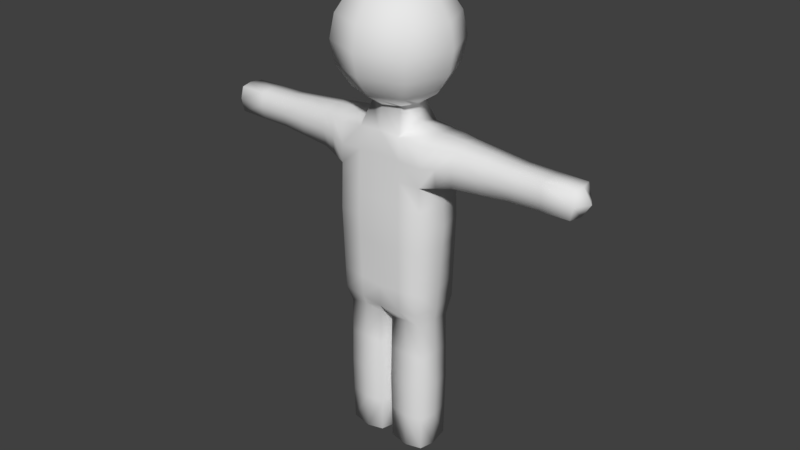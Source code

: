 # Source: man_final_rigged.blend  (saved by Blender 2.78.0; exported with 4.5.12 LTS)
import bpy
from mathutils import Matrix  # noqa: F401  (used for matrix-valued properties, if any)

bpy.ops.wm.read_factory_settings(use_empty=True)
scene = bpy.context.scene
scene.name = 'Scene'

# ---- collections
col_collection_1 = bpy.data.collections.new('Collection 1'); scene.collection.children.link(col_collection_1)

# ---- world
world_world = bpy.data.worlds.new('World'); scene.world = world_world
world_world.color = (0.05088, 0.05088, 0.05088)
world_world.use_sun_shadow = False
world_world.sun_shadow_jitter_overblur = 0.0
world_world.cycles.sampling_method = 'MANUAL'

# ---- meshes
me_cube_001 = bpy.data.meshes.new('Cube.001')
me_cube_001.from_pydata([(0.4761, -0.2836, -0.9287), (0.4761, -0.2836, 0.9287), (0.4761, 0.2836, -0.9287), (0.4761, 0.2836, 0.9287), (0.4999, 0.2978, 0.0), (0.4999, -0.2978, 0.0), (0.4999, 0.0, -0.9751), (0.4999, 0.0, 0.9751), (0.5714, 0.0, 0.0), (0.4822, 0.2872, 0.6934), (0.4822, -0.2872, 0.6934), (0.4873, 0.2902, 0.4949), (0.4873, -0.2902, 0.4949), (0.5333, 0.0, 0.5196), (0.8036, -0.1903, 0.5517), (0.8036, -0.1903, 0.9324), (0.8036, 0.1903, 0.5517), (0.8036, 0.1903, 0.9324), (2.052, -0.1395, 0.6026), (2.052, -0.1395, 0.8815), (2.052, 0.1395, 0.6026), (2.052, 0.1395, 0.8815), (0.8036, -1.048e-07, 0.5136), (0.8036, -1.048e-07, 0.9704), (2.083, -1.043e-07, 0.5956), (2.083, -1.043e-07, 0.8885), (0.8036, -0.2284, 0.742), (0.8036, 0.2284, 0.742), (2.083, 0.1464, 0.742), (2.083, -0.1464, 0.742), (2.177, -1.043e-07, 0.742), (1.428, 0.1464, 0.5956), (1.428, 0.1464, 0.8885), (1.428, -0.1464, 0.5956), (1.428, -0.1464, 0.8885), (1.428, -1.043e-07, 0.9094), (1.428, -1.043e-07, 0.5747), (1.428, -0.1674, 0.742), (1.428, 0.1674, 0.742), (0.6518, -5.24e-08, 0.9758), (0.6399, 0.237, 0.9335), (0.6429, 0.2578, 0.7208), (0.6454, 0.2403, 0.5263), (0.6684, -5.24e-08, 0.5305), (0.6454, -0.2403, 0.5263), (0.6429, -0.2578, 0.7208), (0.6399, -0.237, 0.9335), (0.2381, 0.2907, 0.9519), (0.2381, -0.2907, -0.9519), (0.25, 0.3191, 0.0), (0.2381, 0.2907, -0.9519), (0.2381, -0.2907, 0.9519), (0.25, -0.3191, 0.0), (0.25, 0.0, 1.045), (0.2411, -0.2979, 0.7108), (0.2411, 0.2979, 0.7108), (0.2436, 0.3039, 0.5073), (0.2436, -0.3039, 0.5073), (0.07332, -0.1977, -2.641), (0.07332, -0.1977, -1.129), (0.07332, 0.1977, -2.641), (0.07332, 0.1977, -1.129), (0.4688, -0.1977, -2.641), (0.4688, -0.1977, -1.129), (0.4688, 0.1977, -2.641), (0.4688, 0.1977, -1.129), (0.06343, 0.0, -2.679), (0.06343, 0.0, -1.092), (0.4787, 0.0, -2.679), (0.4787, 0.0, -1.092), (0.271, 0.2076, -2.679), (0.271, 0.2076, -1.092), (0.271, -0.2076, -2.679), (0.271, -0.2076, -1.092), (0.271, 0.0, -2.793), (0.06343, -0.2076, -1.885), (0.06343, 0.2076, -1.885), (0.4787, 0.2076, -1.885), (0.4787, -0.2076, -1.885), (0.5083, 0.0, -1.885), (0.03378, 0.0, -1.885), (0.271, -0.2373, -1.885), (0.271, 0.2373, -1.885), (-0.4761, -0.2836, -0.9287), (-0.4761, -0.2836, 0.9287), (-0.4761, 0.2836, -0.9287), (-0.4761, 0.2836, 0.9287), (-0.4999, 0.2978, 0.0), (-0.4999, -0.2978, 0.0), (0.0, 0.2978, -0.9751), (0.0, 0.2978, 0.9751), (0.0, -0.2978, -0.9751), (0.0, -0.2978, 0.9751), (0.0, -0.3403, 0.0), (0.0, 0.3403, 0.0), (-0.4999, 0.0, -0.9751), (-0.4999, 0.0, 0.9751), (-0.5714, 0.0, 0.0), (-0.4822, 0.2872, 0.6934), (-0.4822, -0.2872, 0.6934), (0.0, -0.3086, 0.7281), (0.0, 0.3086, 0.7281), (-0.4873, 0.2902, 0.4949), (-0.4873, -0.2902, 0.4949), (0.0, -0.3177, 0.5196), (0.0, 0.3177, 0.5196), (-0.5333, 0.0, 0.5196), (-0.8036, -0.1903, 0.5517), (-0.8036, -0.1903, 0.9324), (-0.8036, 0.1903, 0.5517), (-0.8036, 0.1903, 0.9324), (-2.052, -0.1395, 0.6026), (-2.052, -0.1395, 0.8815), (-2.052, 0.1395, 0.6026), (-2.052, 0.1395, 0.8815), (-0.8036, -1.048e-07, 0.5136), (-0.8036, -1.048e-07, 0.9704), (-2.083, -1.043e-07, 0.5956), (-2.083, -1.043e-07, 0.8885), (-0.8036, -0.2284, 0.742), (-0.8036, 0.2284, 0.742), (-2.083, 0.1464, 0.742), (-2.083, -0.1464, 0.742), (-2.177, -1.043e-07, 0.742), (-1.428, 0.1464, 0.5956), (-1.428, 0.1464, 0.8885), (-1.428, -0.1464, 0.5956), (-1.428, -0.1464, 0.8885), (-1.428, -1.043e-07, 0.9094), (-1.428, -1.043e-07, 0.5747), (-1.428, -0.1674, 0.742), (-1.428, 0.1674, 0.742), (-0.6518, -5.24e-08, 0.9758), (-0.6399, 0.237, 0.9335), (-0.6429, 0.2578, 0.7208), (-0.6454, 0.2403, 0.5263), (-0.6684, -5.24e-08, 0.5305), (-0.6454, -0.2403, 0.5263), (-0.6429, -0.2578, 0.7208), (-0.6399, -0.237, 0.9335), (-0.2381, 0.2907, 0.9519), (-0.2381, -0.2907, -0.9519), (-0.25, 0.3191, 0.0), (-0.2381, 0.2907, -0.9519), (-0.2381, -0.2907, 0.9519), (-0.25, -0.3191, 0.0), (-0.25, 0.0, 1.045), (-0.2411, -0.2979, 0.7108), (-0.2411, 0.2979, 0.7108), (-0.2436, 0.3039, 0.5073), (-0.2436, -0.3039, 0.5073), (-0.07332, -0.1977, -2.641), (-0.07332, -0.1977, -1.129), (-0.07332, 0.1977, -2.641), (-0.07332, 0.1977, -1.129), (-0.4688, -0.1977, -2.641), (-0.4688, -0.1977, -1.129), (-0.4688, 0.1977, -2.641), (-0.4688, 0.1977, -1.129), (-0.06343, 0.0, -2.679), (-0.06343, 0.0, -1.092), (-0.4787, 0.0, -2.679), (-0.4787, 0.0, -1.092), (-0.271, 0.2076, -2.679), (-0.271, 0.2076, -1.092), (-0.271, -0.2076, -2.679), (-0.271, -0.2076, -1.092), (-0.271, 0.0, -2.793), (-0.06343, -0.2076, -1.885), (-0.06343, 0.2076, -1.885), (-0.4787, 0.2076, -1.885), (-0.4787, -0.2076, -1.885), (-0.5083, 0.0, -1.885), (-0.03378, 0.0, -1.885), (-0.271, -0.2373, -1.885), (-0.271, 0.2373, -1.885), (0.0, 0.0, -1.02), (0.0, 0.2484, 2.413), (-6.93e-08, 2.87e-08, 2.462), (0.1756, 0.1756, 2.413), (0.3245, 0.3245, 2.272), (0.424, 0.424, 2.061), (0.4589, 0.4589, 1.813), (0.424, 0.424, 1.565), (0.3245, 0.3245, 1.354), (0.1756, 0.1756, 1.213), (0.2484, 9.641e-08, 2.413), (0.4589, 1.061e-07, 2.272), (0.5996, 1.061e-07, 2.061), (0.6491, 8.673e-08, 1.813), (0.5996, 1.061e-07, 1.565), (0.4589, 1.061e-07, 1.354), (0.2484, 9.641e-08, 1.213), (0.1756, -0.1756, 2.413), (0.3245, -0.3245, 2.272), (0.424, -0.424, 2.061), (0.4589, -0.4589, 1.813), (0.424, -0.424, 1.565), (0.3245, -0.3245, 1.354), (0.1756, -0.1756, 1.213), (8.074e-09, -0.2484, 2.413), (8.074e-09, -0.4589, 2.272), (2.742e-08, -0.5996, 2.061), (8.074e-09, -0.6491, 1.813), (2.742e-08, -0.5996, 1.565), (8.074e-09, -0.4589, 1.354), (8.074e-09, -0.2484, 1.213), (-0.1756, -0.1756, 2.413), (-0.3245, -0.3245, 2.272), (-0.424, -0.424, 2.061), (-0.4589, -0.4589, 1.813), (-0.424, -0.424, 1.565), (-0.3245, -0.3245, 1.354), (-0.1756, -0.1756, 1.213), (-0.2484, 1.061e-07, 2.413), (-0.4589, 1.061e-07, 2.272), (-0.5996, 6.739e-08, 2.061), (-0.6491, 1.061e-07, 1.813), (-0.5996, 6.739e-08, 1.565), (-0.4589, 1.061e-07, 1.354), (-0.2484, 1.061e-07, 1.213), (-0.1756, 0.1756, 2.413), (-0.3245, 0.3245, 2.272), (-0.424, 0.424, 2.061), (-0.4589, 0.4589, 1.813), (-0.424, 0.424, 1.565), (-0.3245, 0.3245, 1.354), (-0.1756, 0.1756, 1.213), (-1.127e-08, 0.4589, 2.272), (-3.061e-08, 0.5996, 2.061), (8.074e-09, 0.6491, 1.813), (-3.061e-08, 0.5996, 1.565), (-1.127e-08, 0.4589, 1.354), (-1.598e-09, 0.2484, 1.213), (0.4936, 0.294, 0.2474), (0.4936, -0.294, 0.2474), (0.0, -0.329, 0.2598), (0.0, 0.329, 0.2598), (0.5523, 0.0, 0.2598), (0.2468, -0.3115, 0.2536), (0.2468, 0.3115, 0.2536), (-0.4936, 0.294, 0.2474), (-0.4936, -0.294, 0.2474), (-0.5523, 0.0, 0.2598), (-0.2468, -0.3115, 0.2536), (-0.2468, 0.3115, 0.2536), (0.488, 0.2907, -0.4643), (0.488, -0.2907, -0.4643), (0.0, 0.3191, -0.4875), (0.0, -0.3191, -0.4875), (0.5356, 0.0, -0.4875), (0.244, -0.3049, -0.4759), (0.244, 0.3049, -0.4759), (-0.488, 0.2907, -0.4643), (-0.488, -0.2907, -0.4643), (-0.5356, 0.0, -0.4875), (-0.244, -0.3049, -0.4759), (-0.244, 0.3049, -0.4759), (0.494, 0.2942, -0.2322), (0.494, -0.2942, -0.2322), (0.0, 0.3297, -0.2438), (0.0, -0.3297, -0.2438), (0.5535, 0.0, -0.2438), (0.247, -0.312, -0.238), (0.247, 0.312, -0.238), (-0.494, 0.2942, -0.2322), (-0.494, -0.2942, -0.2322), (-0.5535, 0.0, -0.2438), (-0.247, -0.312, -0.238), (-0.247, 0.312, -0.238), (0.4821, 0.2871, -0.6965), (0.4821, -0.2871, -0.6965), (0.0, 0.3084, -0.7313), (0.0, -0.3084, -0.7313), (0.5178, 0.0, -0.7313), (0.241, -0.2978, -0.7139), (0.241, 0.2978, -0.7139), (-0.4821, 0.2871, -0.6965), (-0.4821, -0.2871, -0.6965), (-0.5178, 0.0, -0.7313), (-0.241, -0.2978, -0.7139), (-0.241, 0.2978, -0.7139), (1.116, 0.1684, 0.5736), (1.116, -0.1684, 0.9104), (1.116, -1.046e-07, 0.5441), (1.116, -0.1979, 0.742), (1.116, 0.1684, 0.9104), (1.116, -0.1684, 0.5736), (1.116, -1.046e-07, 0.9399), (1.116, 0.1979, 0.742), (1.74, 0.143, 0.885), (1.74, -0.143, 0.5991), (1.755, -1.043e-07, 0.8989), (1.755, 0.1569, 0.742), (1.74, 0.143, 0.5991), (1.74, -0.143, 0.885), (1.755, -1.043e-07, 0.5851), (1.755, -0.1569, 0.742), (-1.116, 0.1684, 0.5736), (-1.116, -0.1684, 0.9104), (-1.116, -1.046e-07, 0.5441), (-1.116, -0.1979, 0.742), (-1.116, 0.1684, 0.9104), (-1.116, -0.1684, 0.5736), (-1.116, -1.046e-07, 0.9399), (-1.116, 0.1979, 0.742), (-1.74, 0.143, 0.885), (-1.74, -0.143, 0.5991), (-1.755, -1.043e-07, 0.8989), (-1.755, 0.1569, 0.742), (-1.74, 0.143, 0.5991), (-1.74, -0.143, 0.885), (-1.755, -1.043e-07, 0.5851), (-1.755, -0.1569, 0.742), (-0.06838, -0.2027, -1.507), (-0.06838, 0.2027, -1.507), (-0.4737, 0.2027, -1.507), (-0.4737, -0.2027, -1.507), (-0.4935, 0.0, -1.488), (-0.0486, 0.0, -1.488), (-0.271, -0.2224, -1.488), (-0.271, 0.2224, -1.488), (0.06838, -0.2027, -1.507), (0.06838, 0.2027, -1.507), (0.4737, 0.2027, -1.507), (0.4737, -0.2027, -1.507), (0.4935, 0.0, -1.488), (0.0486, 0.0, -1.488), (0.271, -0.2224, -1.488), (0.271, 0.2224, -1.488), (0.06838, 0.2027, -2.263), (0.4737, 0.2027, -2.263), (0.4737, -0.2027, -2.263), (0.4935, 0.0, -2.282), (0.0486, 0.0, -2.282), (0.271, -0.2224, -2.282), (0.271, 0.2224, -2.282), (0.06838, -0.2027, -2.263), (-0.06838, 0.2027, -2.263), (-0.4737, 0.2027, -2.263), (-0.4737, -0.2027, -2.263), (-0.4935, 0.0, -2.282), (-0.0486, 0.0, -2.282), (-0.271, -0.2224, -2.282), (-0.271, 0.2224, -2.282), (-0.06838, -0.2027, -2.263)], [], [(55, 47, 3, 9), (262, 8, 5, 259), (264, 49, 4, 258), (263, 52, 93, 261), (54, 51, 92, 100), (258, 4, 8, 262), (57, 54, 100, 104), (56, 55, 9, 11), (240, 56, 11, 234), (238, 13, 12, 235), (239, 57, 104, 236), (234, 11, 13, 238), (293, 290, 21, 28), (30, 25, 19, 29), (285, 283, 15, 26), (296, 24, 18, 291), (288, 23, 15, 283), (286, 17, 23, 288), (294, 20, 24, 296), (28, 21, 25, 30), (20, 28, 30, 24), (287, 285, 26, 14), (24, 30, 29, 18), (294, 293, 28, 20), (282, 289, 38, 31), (291, 297, 37, 33), (282, 31, 36, 284), (290, 32, 35, 292), (292, 35, 34, 295), (284, 36, 33, 287), (297, 295, 34, 37), (289, 286, 32, 38), (39, 23, 17, 40), (40, 17, 27, 41), (41, 27, 16, 42), (42, 16, 22, 43), (43, 22, 14, 44), (44, 14, 26, 45), (45, 26, 15, 46), (46, 15, 23, 39), (1, 46, 39, 7), (10, 45, 46, 1), (12, 44, 45, 10), (13, 43, 44, 12), (11, 42, 43, 13), (9, 41, 42, 11), (3, 40, 41, 9), (7, 39, 40, 3), (235, 12, 57, 239), (237, 105, 56, 240), (105, 101, 55, 56), (12, 10, 54, 57), (3, 47, 53, 7), (10, 1, 51, 54), (7, 53, 51, 1), (259, 5, 52, 263), (260, 94, 49, 264), (101, 90, 47, 55), (327, 67, 61, 323), (329, 71, 65, 324), (326, 69, 63, 325), (328, 73, 59, 322), (74, 68, 62, 72), (70, 64, 68, 74), (324, 65, 69, 326), (322, 59, 67, 327), (60, 70, 74, 66), (66, 74, 72, 58), (325, 63, 73, 328), (323, 61, 71, 329), (330, 76, 82, 336), (332, 78, 81, 335), (337, 75, 80, 334), (331, 77, 79, 333), (335, 81, 75, 337), (333, 79, 78, 332), (336, 82, 77, 331), (334, 80, 76, 330), (2, 65, 71, 50), (50, 71, 61, 89), (89, 61, 67, 176), (176, 67, 59, 91), (91, 59, 73, 48), (48, 73, 63, 0), (0, 63, 69, 6), (6, 69, 65, 2), (148, 98, 86, 140), (267, 266, 88, 97), (269, 265, 87, 142), (268, 261, 93, 145), (147, 100, 92, 144), (265, 267, 97, 87), (150, 104, 100, 147), (149, 102, 98, 148), (245, 241, 102, 149), (243, 242, 103, 106), (244, 236, 104, 150), (241, 243, 106, 102), (309, 121, 114, 306), (123, 122, 112, 118), (301, 119, 108, 299), (312, 307, 111, 117), (304, 299, 108, 116), (302, 304, 116, 110), (310, 312, 117, 113), (121, 123, 118, 114), (113, 117, 123, 121), (303, 107, 119, 301), (117, 111, 122, 123), (310, 113, 121, 309), (298, 124, 131, 305), (307, 126, 130, 313), (298, 300, 129, 124), (306, 308, 128, 125), (308, 311, 127, 128), (300, 303, 126, 129), (313, 130, 127, 311), (305, 131, 125, 302), (132, 133, 110, 116), (133, 134, 120, 110), (134, 135, 109, 120), (135, 136, 115, 109), (136, 137, 107, 115), (137, 138, 119, 107), (138, 139, 108, 119), (139, 132, 116, 108), (84, 96, 132, 139), (99, 84, 139, 138), (103, 99, 138, 137), (106, 103, 137, 136), (102, 106, 136, 135), (98, 102, 135, 134), (86, 98, 134, 133), (96, 86, 133, 132), (242, 244, 150, 103), (237, 245, 149, 105), (105, 149, 148, 101), (103, 150, 147, 99), (86, 96, 146, 140), (99, 147, 144, 84), (96, 84, 144, 146), (266, 268, 145, 88), (260, 269, 142, 94), (101, 148, 140, 90), (319, 315, 154, 160), (321, 316, 158, 164), (318, 317, 156, 162), (320, 314, 152, 166), (167, 165, 155, 161), (163, 167, 161, 157), (316, 318, 162, 158), (314, 319, 160, 152), (153, 159, 167, 163), (159, 151, 165, 167), (317, 320, 166, 156), (315, 321, 164, 154), (338, 344, 175, 169), (340, 343, 174, 171), (345, 342, 173, 168), (339, 341, 172, 170), (343, 345, 168, 174), (341, 340, 171, 172), (344, 339, 170, 175), (342, 338, 169, 173), (85, 143, 164, 158), (143, 89, 154, 164), (89, 176, 160, 154), (176, 91, 152, 160), (91, 141, 166, 152), (141, 83, 156, 166), (83, 95, 162, 156), (95, 85, 158, 162), (228, 177, 179, 180), (233, 232, 184, 185), (231, 230, 182, 183), (229, 228, 180, 181), (177, 178, 179), (90, 233, 185, 47), (232, 231, 183, 184), (230, 229, 181, 182), (183, 182, 189, 190), (181, 180, 187, 188), (179, 178, 186), (140, 227, 233, 90), (184, 183, 190, 191), (182, 181, 188, 189), (180, 179, 186, 187), (185, 184, 191, 192), (146, 220, 227, 140), (191, 190, 197, 198), (189, 188, 195, 196), (187, 186, 193, 194), (192, 191, 198, 199), (190, 189, 196, 197), (188, 187, 194, 195), (186, 178, 193), (196, 195, 202, 203), (194, 193, 200, 201), (199, 198, 205, 206), (197, 196, 203, 204), (195, 194, 201, 202), (193, 178, 200), (144, 213, 220, 146), (198, 197, 204, 205), (206, 205, 212, 213), (204, 203, 210, 211), (202, 201, 208, 209), (200, 178, 207), (53, 192, 199, 51), (205, 204, 211, 212), (203, 202, 209, 210), (201, 200, 207, 208), (209, 208, 215, 216), (207, 178, 214), (51, 199, 206, 92), (212, 211, 218, 219), (210, 209, 216, 217), (208, 207, 214, 215), (213, 212, 219, 220), (211, 210, 217, 218), (92, 206, 213, 144), (219, 218, 225, 226), (217, 216, 223, 224), (215, 214, 221, 222), (220, 219, 226, 227), (218, 217, 224, 225), (216, 215, 222, 223), (214, 178, 221), (222, 221, 177, 228), (227, 226, 232, 233), (225, 224, 230, 231), (223, 222, 228, 229), (221, 178, 177), (47, 185, 192, 53), (226, 225, 231, 232), (224, 223, 229, 230), (94, 142, 245, 237), (88, 145, 244, 242), (87, 97, 243, 241), (145, 93, 236, 244), (97, 88, 242, 243), (142, 87, 241, 245), (94, 237, 240, 49), (5, 235, 239, 52), (4, 234, 238, 8), (52, 239, 236, 93), (8, 238, 235, 5), (49, 240, 234, 4), (272, 281, 257, 248), (278, 280, 256, 254), (277, 279, 255, 253), (280, 273, 249, 256), (281, 277, 253, 257), (279, 278, 254, 255), (272, 248, 252, 276), (271, 247, 251, 275), (270, 246, 250, 274), (275, 251, 249, 273), (276, 252, 246, 270), (274, 250, 247, 271), (248, 257, 269, 260), (254, 256, 268, 266), (253, 255, 267, 265), (256, 249, 261, 268), (257, 253, 265, 269), (255, 254, 266, 267), (248, 260, 264, 252), (247, 259, 263, 251), (246, 258, 262, 250), (251, 263, 261, 249), (252, 264, 258, 246), (250, 262, 259, 247), (6, 274, 271, 0), (50, 276, 270, 2), (48, 275, 273, 91), (2, 270, 274, 6), (0, 271, 275, 48), (89, 272, 276, 50), (95, 83, 278, 279), (143, 85, 277, 281), (141, 91, 273, 280), (85, 95, 279, 277), (83, 141, 280, 278), (89, 143, 281, 272), (27, 17, 286, 289), (22, 284, 287, 14), (16, 282, 284, 22), (16, 27, 289, 282), (33, 37, 285, 287), (32, 286, 288, 35), (35, 288, 283, 34), (37, 34, 283, 285), (29, 19, 295, 297), (25, 292, 295, 19), (21, 290, 292, 25), (18, 29, 297, 291), (31, 38, 293, 294), (31, 294, 296, 36), (36, 296, 291, 33), (38, 32, 290, 293), (120, 305, 302, 110), (115, 107, 303, 300), (109, 115, 300, 298), (109, 298, 305, 120), (126, 303, 301, 130), (125, 128, 304, 302), (128, 127, 299, 304), (130, 301, 299, 127), (122, 313, 311, 112), (118, 112, 311, 308), (114, 118, 308, 306), (111, 307, 313, 122), (124, 310, 309, 131), (124, 129, 312, 310), (129, 126, 307, 312), (131, 309, 306, 125), (169, 175, 321, 315), (171, 174, 320, 317), (168, 173, 319, 314), (170, 172, 318, 316), (174, 168, 314, 320), (172, 171, 317, 318), (175, 170, 316, 321), (173, 169, 315, 319), (76, 323, 329, 82), (78, 325, 328, 81), (75, 322, 327, 80), (77, 324, 326, 79), (81, 328, 322, 75), (79, 326, 325, 78), (82, 329, 324, 77), (80, 327, 323, 76), (66, 334, 330, 60), (70, 336, 331, 64), (68, 333, 332, 62), (72, 335, 337, 58), (64, 331, 333, 68), (58, 337, 334, 66), (62, 332, 335, 72), (60, 330, 336, 70), (159, 153, 338, 342), (163, 157, 339, 344), (161, 155, 340, 341), (165, 151, 345, 343), (157, 161, 341, 339), (151, 159, 342, 345), (155, 165, 343, 340), (153, 163, 344, 338)])
me_cube_001.polygons.foreach_set('use_smooth', [True] * 348)
me_cube_001.use_remesh_preserve_volume = False
me_cube_001.use_remesh_preserve_attributes = False
me_cube_001.use_mirror_vertex_groups = False
me_cube_001.update()
arm_armature = bpy.data.armatures.new('Armature')  # bones are not reproduced

# ---- objects
ob_armature = bpy.data.objects.new('Armature', arm_armature)
ob_cube = bpy.data.objects.new('Cube', me_cube_001)

# ---- transforms, parenting, visibility, modifiers, constraints
ob_armature.location = (0.0, 0.0, 0.0)
ob_armature.show_in_front = True
ob_armature.lineart.crease_threshold = 0.0
ob_cube.parent = ob_armature
ob_cube.location = (0.0, 0.0, 0.0)
ob_cube.scale = (1.541, 1.541, 1.541)
ob_cube.lineart.crease_threshold = 0.0
_vg = ob_cube.vertex_groups.new(name='Chest')
for _i, _w in zip([1, 3, 4, 5, 8, 9, 10, 11, 12, 13, 41, 42, 44, 45, 47, 49, 51, 52, 54, 55, 56, 57, 84, 86, 87, 88, 90, 92, 93, 94, 97, 98, 99, 100, 101, 102, 103, 104, 105, 106, 134, 135, 137, 138, 140, 142, 144, 145, 147, 148, 149, 150, 206, 233, 234, 235, 236, 237, 238, 239, 240, 241, 242, 243, 244, 245, 246, 247, 248, 249, 250, 251, 252, 253, 254, 255, 256, 257, 258, 259, 260, 261, 262, 263, 264, 265, 266, 267, 268, 269, 270, 271, 272, 273, 274, 275, 276, 277, 278, 279, 280, 281], [0.01828, 0.0165, 0.4534, 0.4524, 0.4452, 0.08418, 0.08812, 0.1823, 0.1969, 0.08076, 0.0005405, 0.04126, 0.04506, 0.000421, 0.08375, 0.4819, 0.08658, 0.4827, 0.2561, 0.2506, 0.587, 0.5859, 0.01756, 0.01719, 0.4534, 0.4524, 0.2853, 0.2887, 0.4949, 0.494, 0.4452, 0.08428, 0.08802, 0.6156, 0.6218, 0.1824, 0.1969, 0.7637, 0.7595, 0.08076, 0.0006212, 0.04129, 0.04503, 0.0003449, 0.0855, 0.4819, 0.08494, 0.4827, 0.2558, 0.2509, 0.5871, 0.5859, 0.0285, 0.02758, 0.3178, 0.3246, 0.6293, 0.6268, 0.263, 0.5343, 0.5345, 0.3179, 0.3246, 0.263, 0.5343, 0.5345, 0.2267, 0.2262, 0.247, 0.2474, 0.2226, 0.2414, 0.241, 0.2267, 0.2262, 0.2226, 0.2414, 0.241, 0.34, 0.3393, 0.3705, 0.3711, 0.3339, 0.362, 0.3614, 0.34, 0.3393, 0.3339, 0.362, 0.3614, 0.1133, 0.1131, 0.1235, 0.1237, 0.1113, 0.1207, 0.1205, 0.1133, 0.1131, 0.1113, 0.1207, 0.1205]): _vg.add([_i], _w, 'REPLACE')
_vg = ob_cube.vertex_groups.new(name='Neck')
_vg = ob_cube.vertex_groups.new(name='Head')
for _i, _w in zip([47, 51, 53, 90, 92, 140, 144, 146, 177, 178, 179, 180, 181, 182, 183, 184, 185, 186, 187, 188, 189, 190, 191, 192, 193, 194, 195, 196, 197, 198, 199, 200, 201, 202, 203, 204, 205, 206, 207, 208, 209, 210, 211, 212, 213, 214, 215, 216, 217, 218, 219, 220, 221, 222, 223, 224, 225, 226, 227, 228, 229, 230, 231, 232, 233], [0.08715, 0.09149, 0.1359, 0.09445, 0.09143, 0.09182, 0.08713, 0.1366, 0.9991, 0.9997, 0.999, 0.9972, 0.994, 0.9876, 0.974, 0.9411, 0.8361, 0.999, 0.9971, 0.9936, 0.9867, 0.9714, 0.9327, 0.7972, 0.999, 0.9972, 0.9939, 0.9874, 0.9734, 0.9392, 0.8281, 0.9991, 0.9972, 0.9941, 0.9878, 0.9745, 0.9421, 0.8369, 0.999, 0.9972, 0.994, 0.9876, 0.974, 0.941, 0.836, 0.999, 0.9971, 0.9936, 0.9867, 0.9714, 0.9328, 0.7973, 0.999, 0.9972, 0.9939, 0.9874, 0.9734, 0.9392, 0.8282, 0.9972, 0.9941, 0.9879, 0.9746, 0.9422, 0.8373]): _vg.add([_i], _w, 'REPLACE')
_vg = ob_cube.vertex_groups.new(name='Shoulder.L')
for _i, _w in zip([1, 3, 4, 5, 7, 8, 9, 10, 11, 12, 13, 14, 15, 16, 17, 22, 23, 26, 27, 39, 40, 41, 42, 43, 44, 45, 46, 47, 51, 53, 54, 55, 56, 57, 90, 92, 100, 101, 104, 105, 140, 144, 147, 148, 149, 150, 184, 185, 191, 192, 198, 199, 206, 233, 234, 235, 236, 237, 238, 239, 240, 244, 245, 246, 247, 250, 258, 259, 262, 270, 271, 274, 282, 283, 284, 285, 286, 287, 288, 289], [0.8373, 0.8456, 0.0513, 0.05101, 0.9161, 0.05728, 0.7756, 0.7694, 0.6189, 0.5911, 0.6906, 0.1102, 0.1637, 0.1091, 0.1633, 0.08731, 0.1568, 0.1254, 0.123, 0.7306, 0.711, 0.6722, 0.4856, 0.4667, 0.4863, 0.6655, 0.7052, 0.7558, 0.7447, 0.8382, 0.6297, 0.6377, 0.2761, 0.274, 0.3061, 0.3082, 0.1672, 0.1642, 0.08081, 0.08346, 0.05361, 0.05387, 0.03291, 0.03492, 0.006181, 0.003736, 0.03313, 0.1208, 0.05833, 0.1878, 0.04051, 0.136, 0.0611, 0.0613, 0.3351, 0.321, 0.04041, 0.04173, 0.374, 0.137, 0.138, 0.001868, 0.00309, 0.02565, 0.02551, 0.02864, 0.03848, 0.03826, 0.04296, 0.01283, 0.01275, 0.01432, 0.05455, 0.08186, 0.04365, 0.06268, 0.08167, 0.05509, 0.07841, 0.06148]): _vg.add([_i], _w, 'REPLACE')
_vg = ob_cube.vertex_groups.new(name='UpperArm.L')
for _i, _w in zip([1, 3, 7, 9, 10, 11, 12, 13, 14, 15, 16, 17, 18, 19, 20, 21, 22, 23, 26, 27, 31, 32, 33, 34, 35, 36, 37, 38, 39, 40, 41, 42, 43, 44, 45, 46, 54, 55, 56, 57, 234, 235, 238, 239, 240, 282, 283, 284, 285, 286, 287, 288, 289, 290, 291, 292, 293, 294, 295, 296, 297], [0.08778, 0.08445, 0.0579, 0.1065, 0.1071, 0.121, 0.1309, 0.176, 0.878, 0.8293, 0.8791, 0.8301, 0.03496, 0.05204, 0.054, 0.03132, 0.9066, 0.8389, 0.8669, 0.8693, 0.9775, 0.9745, 0.9782, 0.9736, 0.9774, 0.9826, 0.9799, 0.9799, 0.259, 0.2643, 0.2907, 0.4487, 0.5104, 0.4452, 0.2974, 0.2682, 0.007809, 0.006207, 0.01886, 0.02487, 0.06051, 0.06543, 0.08799, 0.01244, 0.009429, 0.9283, 0.9014, 0.9446, 0.9234, 0.9023, 0.9281, 0.9081, 0.9246, 0.5029, 0.5066, 0.4887, 0.49, 0.5157, 0.5128, 0.4913, 0.49]): _vg.add([_i], _w, 'REPLACE')
_vg = ob_cube.vertex_groups.new(name='LowerArm.L')
for _i, _w in zip([18, 19, 20, 21, 24, 25, 28, 29, 30, 290, 291, 292, 293, 294, 295, 296, 297], [0.9574, 0.9477, 0.9458, 0.9592, 0.98, 0.9819, 0.9809, 0.981, 0.9936, 0.4796, 0.4787, 0.4909, 0.4904, 0.4729, 0.4739, 0.49, 0.4905]): _vg.add([_i], _w, 'REPLACE')
_vg = ob_cube.vertex_groups.new(name='Shoulder.R')
for _i, _w in zip([47, 51, 54, 55, 56, 57, 84, 86, 87, 88, 90, 92, 96, 97, 98, 99, 100, 101, 102, 103, 104, 105, 106, 107, 108, 109, 110, 115, 116, 119, 120, 132, 133, 134, 135, 136, 137, 138, 139, 140, 144, 146, 147, 148, 149, 150, 206, 212, 213, 219, 220, 226, 227, 233, 236, 237, 239, 240, 241, 242, 243, 244, 245, 253, 254, 255, 265, 266, 267, 277, 278, 279, 298, 299, 300, 301, 302, 303, 304, 305], [0.05212, 0.05526, 0.03354, 0.03434, 0.00602, 0.003905, 0.8389, 0.8441, 0.05129, 0.05102, 0.3084, 0.306, 0.916, 0.05728, 0.7751, 0.7699, 0.1671, 0.1641, 0.6188, 0.5912, 0.08088, 0.08336, 0.6906, 0.1102, 0.1638, 0.1091, 0.1633, 0.08731, 0.1568, 0.1254, 0.1229, 0.7305, 0.7106, 0.672, 0.4856, 0.4667, 0.4864, 0.6657, 0.7057, 0.7481, 0.7519, 0.8373, 0.6312, 0.6362, 0.2757, 0.2743, 0.06123, 0.03293, 0.1204, 0.0583, 0.1877, 0.04059, 0.1361, 0.06111, 0.04044, 0.04168, 0.001952, 0.00301, 0.335, 0.3211, 0.374, 0.1372, 0.1379, 0.02565, 0.02551, 0.02864, 0.03847, 0.03827, 0.04296, 0.01282, 0.01276, 0.01432, 0.05454, 0.0819, 0.04365, 0.0627, 0.08164, 0.05509, 0.0784, 0.06146]): _vg.add([_i], _w, 'REPLACE')
_vg = ob_cube.vertex_groups.new(name='UpperArm.R')
for _i, _w in zip([84, 86, 96, 98, 99, 102, 103, 106, 107, 108, 109, 110, 111, 112, 113, 114, 115, 116, 119, 120, 124, 125, 126, 127, 128, 129, 130, 131, 132, 133, 134, 135, 136, 137, 138, 139, 147, 148, 149, 150, 241, 242, 243, 244, 245, 298, 299, 300, 301, 302, 303, 304, 305, 306, 307, 308, 309, 310, 311, 312, 313], [0.08782, 0.08442, 0.05791, 0.1065, 0.1071, 0.121, 0.1309, 0.176, 0.878, 0.8293, 0.8791, 0.8301, 0.03653, 0.05198, 0.05392, 0.03298, 0.9066, 0.8389, 0.8669, 0.8693, 0.9775, 0.9745, 0.9782, 0.9736, 0.9774, 0.9827, 0.9799, 0.9799, 0.259, 0.2643, 0.2906, 0.4487, 0.5104, 0.4452, 0.2974, 0.2682, 0.007886, 0.006151, 0.01885, 0.02489, 0.06051, 0.06543, 0.08799, 0.01244, 0.009423, 0.9283, 0.9014, 0.9446, 0.9234, 0.9023, 0.9281, 0.9081, 0.9246, 0.5037, 0.5074, 0.4887, 0.49, 0.5157, 0.5128, 0.4913, 0.49]): _vg.add([_i], _w, 'REPLACE')
_vg = ob_cube.vertex_groups.new(name='LowerArm.R')
for _i, _w in zip([111, 112, 113, 114, 117, 118, 121, 122, 123, 306, 307, 308, 309, 310, 311, 312, 313], [0.9566, 0.9478, 0.9459, 0.9584, 0.9787, 0.9804, 0.9795, 0.9796, 0.9911, 0.4792, 0.4783, 0.4902, 0.4897, 0.473, 0.4739, 0.4893, 0.4898]): _vg.add([_i], _w, 'REPLACE')
_vg = ob_cube.vertex_groups.new(name='Torso')
for _i, _w in zip([4, 5, 8, 11, 12, 13, 49, 52, 56, 57, 87, 88, 93, 94, 97, 102, 103, 104, 105, 106, 142, 145, 149, 150, 234, 235, 236, 237, 238, 239, 240, 241, 242, 243, 244, 245, 246, 247, 248, 249, 250, 251, 252, 253, 254, 255, 256, 257, 258, 259, 260, 261, 262, 263, 264, 265, 266, 267, 268, 269, 270, 271, 272, 273, 274, 275, 276, 277, 278, 279, 280, 281], [0.4377, 0.4379, 0.4365, 0.06165, 0.06425, 0.03992, 0.4562, 0.4563, 0.06235, 0.06287, 0.4377, 0.4379, 0.4693, 0.4693, 0.4365, 0.06165, 0.06425, 0.04903, 0.04952, 0.03992, 0.4562, 0.4563, 0.06235, 0.06287, 0.2497, 0.2511, 0.2592, 0.2594, 0.2382, 0.2596, 0.2593, 0.2497, 0.2511, 0.2382, 0.2596, 0.2593, 0.2188, 0.2189, 0.2347, 0.2347, 0.2183, 0.2281, 0.2281, 0.2188, 0.2189, 0.2183, 0.2281, 0.2281, 0.3283, 0.3284, 0.352, 0.352, 0.3274, 0.3422, 0.3422, 0.3283, 0.3284, 0.3274, 0.3422, 0.3422, 0.1094, 0.1095, 0.1173, 0.1173, 0.1091, 0.1141, 0.1141, 0.1094, 0.1095, 0.1091, 0.1141, 0.1141]): _vg.add([_i], _w, 'REPLACE')
_vg = ob_cube.vertex_groups.new(name='Waist.L')
for _i, _w in zip([0, 2, 6, 48, 50, 59, 61, 63, 65, 67, 69, 71, 73, 89, 91, 141, 143, 152, 154, 160, 176, 246, 247, 248, 249, 250, 251, 252, 256, 257, 258, 259, 260, 261, 262, 263, 264, 268, 269, 270, 271, 272, 273, 274, 275, 276, 280, 281, 314, 315, 319, 322, 323, 324, 325, 326, 327, 328, 329], [0.477, 0.4753, 0.4488, 0.6576, 0.6616, 0.1935, 0.2039, 0.0862, 0.08894, 0.6683, 0.1032, 0.1166, 0.124, 0.4134, 0.4079, 0.08538, 0.08602, 0.06667, 0.06003, 0.08449, 0.4229, 0.2376, 0.2385, 0.2067, 0.2039, 0.2244, 0.3288, 0.3308, 0.04269, 0.04301, 0.1188, 0.1192, 0.1034, 0.102, 0.1122, 0.1644, 0.1654, 0.02135, 0.02151, 0.3564, 0.3577, 0.3101, 0.3059, 0.3366, 0.4932, 0.4962, 0.06404, 0.06452, 0.03334, 0.03002, 0.04225, 0.09676, 0.102, 0.04447, 0.0431, 0.05159, 0.3342, 0.06201, 0.0583]): _vg.add([_i], _w, 'REPLACE')
_vg = ob_cube.vertex_groups.new(name='UpperLeg.L')
for _i, _w in zip([0, 2, 6, 48, 50, 58, 59, 60, 61, 63, 65, 67, 69, 71, 73, 75, 76, 77, 78, 79, 80, 81, 82, 89, 91, 176, 246, 247, 248, 249, 250, 251, 252, 258, 259, 260, 261, 262, 263, 264, 270, 271, 272, 273, 274, 275, 276, 322, 323, 324, 325, 326, 327, 328, 329, 330, 331, 332, 333, 334, 335, 336, 337], [0.4615, 0.4636, 0.5314, 0.2051, 0.2012, 0.01434, 0.697, 0.003001, 0.6998, 0.855, 0.8522, 0.2241, 0.8673, 0.8364, 0.8313, 0.4754, 0.4724, 0.04123, 0.04172, 0.001242, 0.7561, 0.1099, 0.1103, 0.07598, 0.0799, 0.07415, 0.2318, 0.2308, 0.03799, 0.03995, 0.2657, 0.1025, 0.1006, 0.1159, 0.1154, 0.019, 0.01998, 0.1328, 0.05127, 0.05029, 0.3477, 0.3461, 0.05699, 0.05993, 0.3985, 0.1538, 0.1509, 0.5862, 0.5861, 0.4467, 0.4483, 0.4342, 0.4901, 0.4706, 0.4734, 0.2377, 0.02062, 0.02086, 0.0006211, 0.3781, 0.05495, 0.05514, 0.2449]): _vg.add([_i], _w, 'REPLACE')
_vg = ob_cube.vertex_groups.new(name='LowerLeg.L')
for _i, _w in zip([58, 59, 60, 62, 63, 64, 65, 66, 68, 70, 72, 74, 75, 76, 77, 78, 79, 80, 81, 82, 322, 323, 324, 325, 326, 327, 328, 329, 330, 331, 332, 333, 334, 335, 336, 337], [0.9675, 0.003761, 0.9731, 0.9958, 0.04573, 0.9961, 0.04467, 0.9805, 0.9985, 0.9928, 0.9949, 0.9973, 0.5208, 0.5208, 0.9514, 0.9514, 0.9722, 0.2329, 0.8861, 0.8861, 0.2623, 0.2604, 0.498, 0.4986, 0.4861, 0.1165, 0.4431, 0.4431, 0.7469, 0.9737, 0.9736, 0.9853, 0.6067, 0.9405, 0.9395, 0.7441]): _vg.add([_i], _w, 'REPLACE')
_vg = ob_cube.vertex_groups.new(name='Waist.R')
for _i, _w in zip([48, 50, 59, 61, 67, 83, 85, 89, 91, 95, 141, 143, 152, 154, 156, 158, 160, 162, 164, 166, 176, 248, 249, 251, 252, 253, 254, 255, 256, 257, 260, 261, 263, 264, 265, 266, 267, 268, 269, 272, 273, 275, 276, 277, 278, 279, 280, 281, 314, 315, 316, 317, 318, 319, 320, 321, 322, 323, 327], [0.08538, 0.08602, 0.06667, 0.06003, 0.08449, 0.477, 0.4753, 0.4134, 0.4079, 0.4488, 0.6576, 0.6616, 0.1935, 0.2039, 0.0862, 0.08894, 0.6683, 0.1032, 0.1166, 0.124, 0.4229, 0.2067, 0.2039, 0.04269, 0.04301, 0.2376, 0.2385, 0.2244, 0.3288, 0.3308, 0.1034, 0.102, 0.02135, 0.02151, 0.1188, 0.1192, 0.1122, 0.1644, 0.1654, 0.3101, 0.3059, 0.06404, 0.06452, 0.3564, 0.3577, 0.3366, 0.4932, 0.4962, 0.09676, 0.102, 0.04447, 0.0431, 0.05159, 0.3342, 0.06201, 0.0583, 0.03334, 0.03002, 0.04225]): _vg.add([_i], _w, 'REPLACE')
_vg = ob_cube.vertex_groups.new(name='UpperLeg.R')
for _i, _w in zip([83, 85, 89, 91, 95, 141, 143, 151, 152, 153, 154, 156, 158, 160, 162, 164, 166, 168, 169, 170, 171, 172, 173, 174, 175, 176, 248, 249, 253, 254, 255, 256, 257, 260, 261, 265, 266, 267, 268, 269, 272, 273, 277, 278, 279, 280, 281, 314, 315, 316, 317, 318, 319, 320, 321, 338, 339, 340, 341, 342, 343, 344, 345], [0.4615, 0.4636, 0.07598, 0.0799, 0.5314, 0.2051, 0.2012, 0.01434, 0.697, 0.003001, 0.6998, 0.855, 0.8522, 0.2241, 0.8673, 0.8364, 0.8313, 0.4754, 0.4724, 0.04123, 0.04172, 0.001242, 0.7561, 0.1099, 0.1103, 0.07415, 0.03799, 0.03995, 0.2318, 0.2308, 0.2657, 0.1025, 0.1006, 0.019, 0.01998, 0.1159, 0.1154, 0.1328, 0.05127, 0.05029, 0.05699, 0.05993, 0.3477, 0.3461, 0.3985, 0.1538, 0.1509, 0.5862, 0.5861, 0.4467, 0.4483, 0.4342, 0.4901, 0.4706, 0.4734, 0.2377, 0.02062, 0.02086, 0.0006211, 0.3781, 0.05495, 0.05514, 0.2449]): _vg.add([_i], _w, 'REPLACE')
_vg = ob_cube.vertex_groups.new(name='LowerLeg.R')
for _i, _w in zip([151, 152, 153, 155, 156, 157, 158, 159, 161, 163, 165, 167, 168, 169, 170, 171, 172, 173, 174, 175, 314, 315, 316, 317, 318, 319, 320, 321, 338, 339, 340, 341, 342, 343, 344, 345], [0.9675, 0.003761, 0.9731, 0.9958, 0.04573, 0.9961, 0.04467, 0.9805, 0.9985, 0.9928, 0.9949, 0.9973, 0.5208, 0.5208, 0.9514, 0.9514, 0.9722, 0.2329, 0.8861, 0.8861, 0.2623, 0.2604, 0.498, 0.4986, 0.4861, 0.1165, 0.4431, 0.4431, 0.7469, 0.9737, 0.9736, 0.9853, 0.6067, 0.9405, 0.9395, 0.7441]): _vg.add([_i], _w, 'REPLACE')
_m = ob_cube.modifiers.new('Armature', 'ARMATURE')
_m.object = ob_armature

# ---- collection membership
col_collection_1.objects.link(ob_armature)
col_collection_1.objects.link(ob_cube)

# ---- scene / render settings (as saved in the file)
scene.frame_start = 1; scene.frame_end = 250; scene.frame_set(1)
scene.render.engine = 'BLENDER_EEVEE_NEXT'
scene.render.resolution_percentage = 50
scene.render.dither_intensity = 0.0
scene.cycles.use_denoising = False
scene.cycles.samples = 128
scene.cycles.sampling_pattern = 'TABULATED_SOBOL'
scene.cycles.light_sampling_threshold = 0.0
scene.cycles.use_adaptive_sampling = False
scene.cycles.use_light_tree = False
scene.cycles.blur_glossy = 0.0
scene.cycles.sample_clamp_indirect = 0.0
scene.view_settings.view_transform = 'Standard'
bpy.context.view_layer.update()

# ---- added for rendering (the .blend has no active camera and no usable light): camera, sun
cam_auto = bpy.data.cameras.new('AutoCamera')
cam_auto.lens = 50.0
cam_auto.sensor_width = 36.0
cam_auto.clip_end = 1000.0
ob_auto_camera = bpy.data.objects.new('AutoCamera', cam_auto)
scene.collection.objects.link(ob_auto_camera)
ob_auto_camera.location = (9.90985, -11.8664, 7.66632)
ob_auto_camera.rotation_euler = (1.09748, -7.21219e-08, 0.694738)
scene.camera = ob_auto_camera
light_auto_sun = bpy.data.lights.new('AutoSun', 'SUN')
light_auto_sun.energy = 3.0
light_auto_sun.angle = 0.0523599
ob_auto_sun = bpy.data.objects.new('AutoSun', light_auto_sun)
scene.collection.objects.link(ob_auto_sun)
ob_auto_sun.rotation_euler = (0.872665, 0.174533, 0.523599)
bpy.context.view_layer.update()
